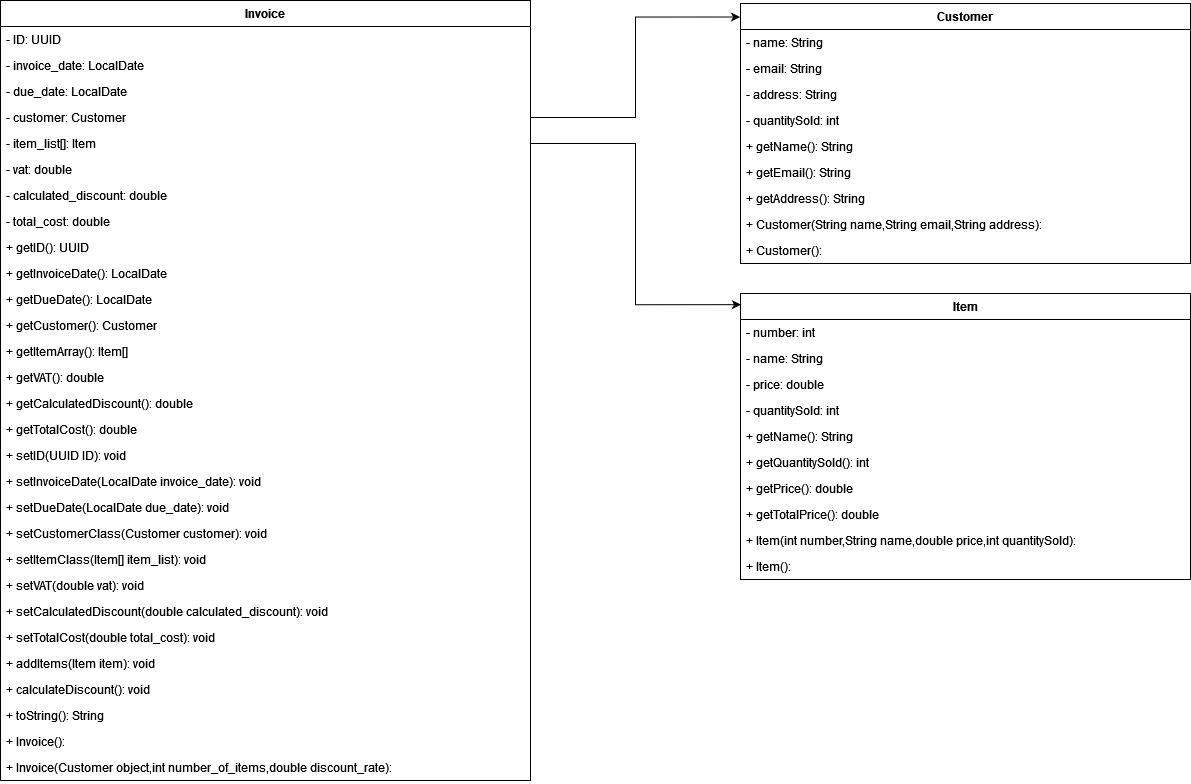

The diagram above was exported from draw.io. Its source (the exported page's mxGraphModel, read from the mxfile embedded in the PNG):
<mxGraphModel dx="1615" dy="815" grid="1" gridSize="10" guides="1" tooltips="1" connect="1" arrows="1" fold="1" page="1" pageScale="1" pageWidth="850" pageHeight="1100" math="0" shadow="0">
  <root>
    <mxCell id="0" />
    <mxCell id="1" parent="0" />
    <mxCell id="mQzYUhQKghirWD6_iuNc-14" value="Invoice" style="swimlane;fontStyle=1;align=center;verticalAlign=top;childLayout=stackLayout;horizontal=1;startSize=26;horizontalStack=0;resizeParent=1;resizeParentMax=0;resizeLast=0;collapsible=1;marginBottom=0;whiteSpace=wrap;html=1;" vertex="1" parent="1">
      <mxGeometry x="190" y="400" width="530" height="780" as="geometry" />
    </mxCell>
    <mxCell id="mQzYUhQKghirWD6_iuNc-15" value="- ID: UUID" style="text;strokeColor=none;fillColor=none;align=left;verticalAlign=top;spacingLeft=4;spacingRight=4;overflow=hidden;rotatable=0;points=[[0,0.5],[1,0.5]];portConstraint=eastwest;whiteSpace=wrap;html=1;" vertex="1" parent="mQzYUhQKghirWD6_iuNc-14">
      <mxGeometry y="26" width="530" height="26" as="geometry" />
    </mxCell>
    <mxCell id="mQzYUhQKghirWD6_iuNc-16" value="- invoice_date: LocalDate" style="text;strokeColor=none;fillColor=none;align=left;verticalAlign=top;spacingLeft=4;spacingRight=4;overflow=hidden;rotatable=0;points=[[0,0.5],[1,0.5]];portConstraint=eastwest;whiteSpace=wrap;html=1;" vertex="1" parent="mQzYUhQKghirWD6_iuNc-14">
      <mxGeometry y="52" width="530" height="26" as="geometry" />
    </mxCell>
    <mxCell id="mQzYUhQKghirWD6_iuNc-17" value="- due_date: LocalDate" style="text;strokeColor=none;fillColor=none;align=left;verticalAlign=top;spacingLeft=4;spacingRight=4;overflow=hidden;rotatable=0;points=[[0,0.5],[1,0.5]];portConstraint=eastwest;whiteSpace=wrap;html=1;" vertex="1" parent="mQzYUhQKghirWD6_iuNc-14">
      <mxGeometry y="78" width="530" height="26" as="geometry" />
    </mxCell>
    <mxCell id="mQzYUhQKghirWD6_iuNc-18" value="- customer: Customer" style="text;strokeColor=none;fillColor=none;align=left;verticalAlign=top;spacingLeft=4;spacingRight=4;overflow=hidden;rotatable=0;points=[[0,0.5],[1,0.5]];portConstraint=eastwest;whiteSpace=wrap;html=1;" vertex="1" parent="mQzYUhQKghirWD6_iuNc-14">
      <mxGeometry y="104" width="530" height="26" as="geometry" />
    </mxCell>
    <mxCell id="mQzYUhQKghirWD6_iuNc-19" value="- item_list[]: Item" style="text;strokeColor=none;fillColor=none;align=left;verticalAlign=top;spacingLeft=4;spacingRight=4;overflow=hidden;rotatable=0;points=[[0,0.5],[1,0.5]];portConstraint=eastwest;whiteSpace=wrap;html=1;" vertex="1" parent="mQzYUhQKghirWD6_iuNc-14">
      <mxGeometry y="130" width="530" height="26" as="geometry" />
    </mxCell>
    <mxCell id="mQzYUhQKghirWD6_iuNc-20" value="- vat: double" style="text;strokeColor=none;fillColor=none;align=left;verticalAlign=top;spacingLeft=4;spacingRight=4;overflow=hidden;rotatable=0;points=[[0,0.5],[1,0.5]];portConstraint=eastwest;whiteSpace=wrap;html=1;" vertex="1" parent="mQzYUhQKghirWD6_iuNc-14">
      <mxGeometry y="156" width="530" height="26" as="geometry" />
    </mxCell>
    <mxCell id="mQzYUhQKghirWD6_iuNc-21" value="- calculated_discount: double" style="text;strokeColor=none;fillColor=none;align=left;verticalAlign=top;spacingLeft=4;spacingRight=4;overflow=hidden;rotatable=0;points=[[0,0.5],[1,0.5]];portConstraint=eastwest;whiteSpace=wrap;html=1;" vertex="1" parent="mQzYUhQKghirWD6_iuNc-14">
      <mxGeometry y="182" width="530" height="26" as="geometry" />
    </mxCell>
    <mxCell id="mQzYUhQKghirWD6_iuNc-22" value="- total_cost: double" style="text;strokeColor=none;fillColor=none;align=left;verticalAlign=top;spacingLeft=4;spacingRight=4;overflow=hidden;rotatable=0;points=[[0,0.5],[1,0.5]];portConstraint=eastwest;whiteSpace=wrap;html=1;" vertex="1" parent="mQzYUhQKghirWD6_iuNc-14">
      <mxGeometry y="208" width="530" height="26" as="geometry" />
    </mxCell>
    <mxCell id="mQzYUhQKghirWD6_iuNc-23" value="+ getID(): UUID" style="text;strokeColor=none;fillColor=none;align=left;verticalAlign=top;spacingLeft=4;spacingRight=4;overflow=hidden;rotatable=0;points=[[0,0.5],[1,0.5]];portConstraint=eastwest;whiteSpace=wrap;html=1;" vertex="1" parent="mQzYUhQKghirWD6_iuNc-14">
      <mxGeometry y="234" width="530" height="26" as="geometry" />
    </mxCell>
    <mxCell id="mQzYUhQKghirWD6_iuNc-24" value="+ getInvoiceDate(): LocalDate" style="text;strokeColor=none;fillColor=none;align=left;verticalAlign=top;spacingLeft=4;spacingRight=4;overflow=hidden;rotatable=0;points=[[0,0.5],[1,0.5]];portConstraint=eastwest;whiteSpace=wrap;html=1;" vertex="1" parent="mQzYUhQKghirWD6_iuNc-14">
      <mxGeometry y="260" width="530" height="26" as="geometry" />
    </mxCell>
    <mxCell id="mQzYUhQKghirWD6_iuNc-25" value="+ getDueDate(): LocalDate" style="text;strokeColor=none;fillColor=none;align=left;verticalAlign=top;spacingLeft=4;spacingRight=4;overflow=hidden;rotatable=0;points=[[0,0.5],[1,0.5]];portConstraint=eastwest;whiteSpace=wrap;html=1;" vertex="1" parent="mQzYUhQKghirWD6_iuNc-14">
      <mxGeometry y="286" width="530" height="26" as="geometry" />
    </mxCell>
    <mxCell id="mQzYUhQKghirWD6_iuNc-26" value="+ getCustomer(): Customer" style="text;strokeColor=none;fillColor=none;align=left;verticalAlign=top;spacingLeft=4;spacingRight=4;overflow=hidden;rotatable=0;points=[[0,0.5],[1,0.5]];portConstraint=eastwest;whiteSpace=wrap;html=1;" vertex="1" parent="mQzYUhQKghirWD6_iuNc-14">
      <mxGeometry y="312" width="530" height="26" as="geometry" />
    </mxCell>
    <mxCell id="mQzYUhQKghirWD6_iuNc-27" value="+ getItemArray(): Item[]" style="text;strokeColor=none;fillColor=none;align=left;verticalAlign=top;spacingLeft=4;spacingRight=4;overflow=hidden;rotatable=0;points=[[0,0.5],[1,0.5]];portConstraint=eastwest;whiteSpace=wrap;html=1;" vertex="1" parent="mQzYUhQKghirWD6_iuNc-14">
      <mxGeometry y="338" width="530" height="26" as="geometry" />
    </mxCell>
    <mxCell id="mQzYUhQKghirWD6_iuNc-28" value="+ getVAT(): double" style="text;strokeColor=none;fillColor=none;align=left;verticalAlign=top;spacingLeft=4;spacingRight=4;overflow=hidden;rotatable=0;points=[[0,0.5],[1,0.5]];portConstraint=eastwest;whiteSpace=wrap;html=1;" vertex="1" parent="mQzYUhQKghirWD6_iuNc-14">
      <mxGeometry y="364" width="530" height="26" as="geometry" />
    </mxCell>
    <mxCell id="mQzYUhQKghirWD6_iuNc-29" value="+ getCalculatedDiscount(): double" style="text;strokeColor=none;fillColor=none;align=left;verticalAlign=top;spacingLeft=4;spacingRight=4;overflow=hidden;rotatable=0;points=[[0,0.5],[1,0.5]];portConstraint=eastwest;whiteSpace=wrap;html=1;" vertex="1" parent="mQzYUhQKghirWD6_iuNc-14">
      <mxGeometry y="390" width="530" height="26" as="geometry" />
    </mxCell>
    <mxCell id="mQzYUhQKghirWD6_iuNc-30" value="+ getTotalCost(): double" style="text;strokeColor=none;fillColor=none;align=left;verticalAlign=top;spacingLeft=4;spacingRight=4;overflow=hidden;rotatable=0;points=[[0,0.5],[1,0.5]];portConstraint=eastwest;whiteSpace=wrap;html=1;" vertex="1" parent="mQzYUhQKghirWD6_iuNc-14">
      <mxGeometry y="416" width="530" height="26" as="geometry" />
    </mxCell>
    <mxCell id="mQzYUhQKghirWD6_iuNc-31" value="+ setID(UUID ID): void" style="text;strokeColor=none;fillColor=none;align=left;verticalAlign=top;spacingLeft=4;spacingRight=4;overflow=hidden;rotatable=0;points=[[0,0.5],[1,0.5]];portConstraint=eastwest;whiteSpace=wrap;html=1;" vertex="1" parent="mQzYUhQKghirWD6_iuNc-14">
      <mxGeometry y="442" width="530" height="26" as="geometry" />
    </mxCell>
    <mxCell id="mQzYUhQKghirWD6_iuNc-32" value="+ setInvoiceDate(LocalDate invoice_date): void" style="text;strokeColor=none;fillColor=none;align=left;verticalAlign=top;spacingLeft=4;spacingRight=4;overflow=hidden;rotatable=0;points=[[0,0.5],[1,0.5]];portConstraint=eastwest;whiteSpace=wrap;html=1;" vertex="1" parent="mQzYUhQKghirWD6_iuNc-14">
      <mxGeometry y="468" width="530" height="26" as="geometry" />
    </mxCell>
    <mxCell id="mQzYUhQKghirWD6_iuNc-33" value="+ setDueDate(LocalDate due_date): void" style="text;strokeColor=none;fillColor=none;align=left;verticalAlign=top;spacingLeft=4;spacingRight=4;overflow=hidden;rotatable=0;points=[[0,0.5],[1,0.5]];portConstraint=eastwest;whiteSpace=wrap;html=1;" vertex="1" parent="mQzYUhQKghirWD6_iuNc-14">
      <mxGeometry y="494" width="530" height="26" as="geometry" />
    </mxCell>
    <mxCell id="mQzYUhQKghirWD6_iuNc-34" value="+ setCustomerClass(Customer customer): void" style="text;strokeColor=none;fillColor=none;align=left;verticalAlign=top;spacingLeft=4;spacingRight=4;overflow=hidden;rotatable=0;points=[[0,0.5],[1,0.5]];portConstraint=eastwest;whiteSpace=wrap;html=1;" vertex="1" parent="mQzYUhQKghirWD6_iuNc-14">
      <mxGeometry y="520" width="530" height="26" as="geometry" />
    </mxCell>
    <mxCell id="mQzYUhQKghirWD6_iuNc-35" value="+ setItemClass(Item[] item_list): void" style="text;strokeColor=none;fillColor=none;align=left;verticalAlign=top;spacingLeft=4;spacingRight=4;overflow=hidden;rotatable=0;points=[[0,0.5],[1,0.5]];portConstraint=eastwest;whiteSpace=wrap;html=1;" vertex="1" parent="mQzYUhQKghirWD6_iuNc-14">
      <mxGeometry y="546" width="530" height="26" as="geometry" />
    </mxCell>
    <mxCell id="mQzYUhQKghirWD6_iuNc-36" value="+ setVAT(double vat): void" style="text;strokeColor=none;fillColor=none;align=left;verticalAlign=top;spacingLeft=4;spacingRight=4;overflow=hidden;rotatable=0;points=[[0,0.5],[1,0.5]];portConstraint=eastwest;whiteSpace=wrap;html=1;" vertex="1" parent="mQzYUhQKghirWD6_iuNc-14">
      <mxGeometry y="572" width="530" height="26" as="geometry" />
    </mxCell>
    <mxCell id="mQzYUhQKghirWD6_iuNc-37" value="+ setCalculatedDiscount(double calculated_discount): void" style="text;strokeColor=none;fillColor=none;align=left;verticalAlign=top;spacingLeft=4;spacingRight=4;overflow=hidden;rotatable=0;points=[[0,0.5],[1,0.5]];portConstraint=eastwest;whiteSpace=wrap;html=1;" vertex="1" parent="mQzYUhQKghirWD6_iuNc-14">
      <mxGeometry y="598" width="530" height="26" as="geometry" />
    </mxCell>
    <mxCell id="mQzYUhQKghirWD6_iuNc-38" value="+ setTotalCost(double total_cost): void" style="text;strokeColor=none;fillColor=none;align=left;verticalAlign=top;spacingLeft=4;spacingRight=4;overflow=hidden;rotatable=0;points=[[0,0.5],[1,0.5]];portConstraint=eastwest;whiteSpace=wrap;html=1;" vertex="1" parent="mQzYUhQKghirWD6_iuNc-14">
      <mxGeometry y="624" width="530" height="26" as="geometry" />
    </mxCell>
    <mxCell id="mQzYUhQKghirWD6_iuNc-39" value="+ addItems(Item item): void" style="text;strokeColor=none;fillColor=none;align=left;verticalAlign=top;spacingLeft=4;spacingRight=4;overflow=hidden;rotatable=0;points=[[0,0.5],[1,0.5]];portConstraint=eastwest;whiteSpace=wrap;html=1;" vertex="1" parent="mQzYUhQKghirWD6_iuNc-14">
      <mxGeometry y="650" width="530" height="26" as="geometry" />
    </mxCell>
    <mxCell id="mQzYUhQKghirWD6_iuNc-40" value="+ calculateDiscount(): void" style="text;strokeColor=none;fillColor=none;align=left;verticalAlign=top;spacingLeft=4;spacingRight=4;overflow=hidden;rotatable=0;points=[[0,0.5],[1,0.5]];portConstraint=eastwest;whiteSpace=wrap;html=1;" vertex="1" parent="mQzYUhQKghirWD6_iuNc-14">
      <mxGeometry y="676" width="530" height="26" as="geometry" />
    </mxCell>
    <mxCell id="mQzYUhQKghirWD6_iuNc-41" value="+ toString(): String" style="text;strokeColor=none;fillColor=none;align=left;verticalAlign=top;spacingLeft=4;spacingRight=4;overflow=hidden;rotatable=0;points=[[0,0.5],[1,0.5]];portConstraint=eastwest;whiteSpace=wrap;html=1;" vertex="1" parent="mQzYUhQKghirWD6_iuNc-14">
      <mxGeometry y="702" width="530" height="26" as="geometry" />
    </mxCell>
    <mxCell id="mQzYUhQKghirWD6_iuNc-42" value="+ Invoice(): " style="text;strokeColor=none;fillColor=none;align=left;verticalAlign=top;spacingLeft=4;spacingRight=4;overflow=hidden;rotatable=0;points=[[0,0.5],[1,0.5]];portConstraint=eastwest;whiteSpace=wrap;html=1;" vertex="1" parent="mQzYUhQKghirWD6_iuNc-14">
      <mxGeometry y="728" width="530" height="26" as="geometry" />
    </mxCell>
    <mxCell id="mQzYUhQKghirWD6_iuNc-43" value="+ Invoice(Customer object,int number_of_items,double discount_rate): " style="text;strokeColor=none;fillColor=none;align=left;verticalAlign=top;spacingLeft=4;spacingRight=4;overflow=hidden;rotatable=0;points=[[0,0.5],[1,0.5]];portConstraint=eastwest;whiteSpace=wrap;html=1;" vertex="1" parent="mQzYUhQKghirWD6_iuNc-14">
      <mxGeometry y="754" width="530" height="26" as="geometry" />
    </mxCell>
    <mxCell id="mQzYUhQKghirWD6_iuNc-46" value="Item" style="swimlane;fontStyle=1;align=center;verticalAlign=top;childLayout=stackLayout;horizontal=1;startSize=26;horizontalStack=0;resizeParent=1;resizeParentMax=0;resizeLast=0;collapsible=1;marginBottom=0;whiteSpace=wrap;html=1;" vertex="1" parent="1">
      <mxGeometry x="930" y="693" width="450" height="286" as="geometry" />
    </mxCell>
    <mxCell id="mQzYUhQKghirWD6_iuNc-47" value="- number: int" style="text;strokeColor=none;fillColor=none;align=left;verticalAlign=top;spacingLeft=4;spacingRight=4;overflow=hidden;rotatable=0;points=[[0,0.5],[1,0.5]];portConstraint=eastwest;whiteSpace=wrap;html=1;" vertex="1" parent="mQzYUhQKghirWD6_iuNc-46">
      <mxGeometry y="26" width="450" height="26" as="geometry" />
    </mxCell>
    <mxCell id="mQzYUhQKghirWD6_iuNc-48" value="- name: String" style="text;strokeColor=none;fillColor=none;align=left;verticalAlign=top;spacingLeft=4;spacingRight=4;overflow=hidden;rotatable=0;points=[[0,0.5],[1,0.5]];portConstraint=eastwest;whiteSpace=wrap;html=1;" vertex="1" parent="mQzYUhQKghirWD6_iuNc-46">
      <mxGeometry y="52" width="450" height="26" as="geometry" />
    </mxCell>
    <mxCell id="mQzYUhQKghirWD6_iuNc-49" value="- price: double" style="text;strokeColor=none;fillColor=none;align=left;verticalAlign=top;spacingLeft=4;spacingRight=4;overflow=hidden;rotatable=0;points=[[0,0.5],[1,0.5]];portConstraint=eastwest;whiteSpace=wrap;html=1;" vertex="1" parent="mQzYUhQKghirWD6_iuNc-46">
      <mxGeometry y="78" width="450" height="26" as="geometry" />
    </mxCell>
    <mxCell id="mQzYUhQKghirWD6_iuNc-50" value="- quantitySold: int" style="text;strokeColor=none;fillColor=none;align=left;verticalAlign=top;spacingLeft=4;spacingRight=4;overflow=hidden;rotatable=0;points=[[0,0.5],[1,0.5]];portConstraint=eastwest;whiteSpace=wrap;html=1;" vertex="1" parent="mQzYUhQKghirWD6_iuNc-46">
      <mxGeometry y="104" width="450" height="26" as="geometry" />
    </mxCell>
    <mxCell id="mQzYUhQKghirWD6_iuNc-51" value="+ getName(): String" style="text;strokeColor=none;fillColor=none;align=left;verticalAlign=top;spacingLeft=4;spacingRight=4;overflow=hidden;rotatable=0;points=[[0,0.5],[1,0.5]];portConstraint=eastwest;whiteSpace=wrap;html=1;" vertex="1" parent="mQzYUhQKghirWD6_iuNc-46">
      <mxGeometry y="130" width="450" height="26" as="geometry" />
    </mxCell>
    <mxCell id="mQzYUhQKghirWD6_iuNc-52" value="+ getQuantitySold(): int" style="text;strokeColor=none;fillColor=none;align=left;verticalAlign=top;spacingLeft=4;spacingRight=4;overflow=hidden;rotatable=0;points=[[0,0.5],[1,0.5]];portConstraint=eastwest;whiteSpace=wrap;html=1;" vertex="1" parent="mQzYUhQKghirWD6_iuNc-46">
      <mxGeometry y="156" width="450" height="26" as="geometry" />
    </mxCell>
    <mxCell id="mQzYUhQKghirWD6_iuNc-53" value="+ getPrice(): double" style="text;strokeColor=none;fillColor=none;align=left;verticalAlign=top;spacingLeft=4;spacingRight=4;overflow=hidden;rotatable=0;points=[[0,0.5],[1,0.5]];portConstraint=eastwest;whiteSpace=wrap;html=1;" vertex="1" parent="mQzYUhQKghirWD6_iuNc-46">
      <mxGeometry y="182" width="450" height="26" as="geometry" />
    </mxCell>
    <mxCell id="mQzYUhQKghirWD6_iuNc-54" value="+ getTotalPrice(): double" style="text;strokeColor=none;fillColor=none;align=left;verticalAlign=top;spacingLeft=4;spacingRight=4;overflow=hidden;rotatable=0;points=[[0,0.5],[1,0.5]];portConstraint=eastwest;whiteSpace=wrap;html=1;" vertex="1" parent="mQzYUhQKghirWD6_iuNc-46">
      <mxGeometry y="208" width="450" height="26" as="geometry" />
    </mxCell>
    <mxCell id="mQzYUhQKghirWD6_iuNc-55" value="+ Item(int number,String name,double price,int quantitySold): " style="text;strokeColor=none;fillColor=none;align=left;verticalAlign=top;spacingLeft=4;spacingRight=4;overflow=hidden;rotatable=0;points=[[0,0.5],[1,0.5]];portConstraint=eastwest;whiteSpace=wrap;html=1;" vertex="1" parent="mQzYUhQKghirWD6_iuNc-46">
      <mxGeometry y="234" width="450" height="26" as="geometry" />
    </mxCell>
    <mxCell id="mQzYUhQKghirWD6_iuNc-56" value="+ Item(): " style="text;strokeColor=none;fillColor=none;align=left;verticalAlign=top;spacingLeft=4;spacingRight=4;overflow=hidden;rotatable=0;points=[[0,0.5],[1,0.5]];portConstraint=eastwest;whiteSpace=wrap;html=1;" vertex="1" parent="mQzYUhQKghirWD6_iuNc-46">
      <mxGeometry y="260" width="450" height="26" as="geometry" />
    </mxCell>
    <mxCell id="mQzYUhQKghirWD6_iuNc-58" value="Customer" style="swimlane;fontStyle=1;align=center;verticalAlign=top;childLayout=stackLayout;horizontal=1;startSize=26;horizontalStack=0;resizeParent=1;resizeParentMax=0;resizeLast=0;collapsible=1;marginBottom=0;whiteSpace=wrap;html=1;" vertex="1" parent="1">
      <mxGeometry x="930" y="403" width="450" height="260" as="geometry" />
    </mxCell>
    <mxCell id="mQzYUhQKghirWD6_iuNc-59" value="- name: String" style="text;strokeColor=none;fillColor=none;align=left;verticalAlign=top;spacingLeft=4;spacingRight=4;overflow=hidden;rotatable=0;points=[[0,0.5],[1,0.5]];portConstraint=eastwest;whiteSpace=wrap;html=1;" vertex="1" parent="mQzYUhQKghirWD6_iuNc-58">
      <mxGeometry y="26" width="450" height="26" as="geometry" />
    </mxCell>
    <mxCell id="mQzYUhQKghirWD6_iuNc-60" value="- email: String" style="text;strokeColor=none;fillColor=none;align=left;verticalAlign=top;spacingLeft=4;spacingRight=4;overflow=hidden;rotatable=0;points=[[0,0.5],[1,0.5]];portConstraint=eastwest;whiteSpace=wrap;html=1;" vertex="1" parent="mQzYUhQKghirWD6_iuNc-58">
      <mxGeometry y="52" width="450" height="26" as="geometry" />
    </mxCell>
    <mxCell id="mQzYUhQKghirWD6_iuNc-61" value="- address: String" style="text;strokeColor=none;fillColor=none;align=left;verticalAlign=top;spacingLeft=4;spacingRight=4;overflow=hidden;rotatable=0;points=[[0,0.5],[1,0.5]];portConstraint=eastwest;whiteSpace=wrap;html=1;" vertex="1" parent="mQzYUhQKghirWD6_iuNc-58">
      <mxGeometry y="78" width="450" height="26" as="geometry" />
    </mxCell>
    <mxCell id="mQzYUhQKghirWD6_iuNc-62" value="- quantitySold: int" style="text;strokeColor=none;fillColor=none;align=left;verticalAlign=top;spacingLeft=4;spacingRight=4;overflow=hidden;rotatable=0;points=[[0,0.5],[1,0.5]];portConstraint=eastwest;whiteSpace=wrap;html=1;" vertex="1" parent="mQzYUhQKghirWD6_iuNc-58">
      <mxGeometry y="104" width="450" height="26" as="geometry" />
    </mxCell>
    <mxCell id="mQzYUhQKghirWD6_iuNc-63" value="+ getName(): String" style="text;strokeColor=none;fillColor=none;align=left;verticalAlign=top;spacingLeft=4;spacingRight=4;overflow=hidden;rotatable=0;points=[[0,0.5],[1,0.5]];portConstraint=eastwest;whiteSpace=wrap;html=1;" vertex="1" parent="mQzYUhQKghirWD6_iuNc-58">
      <mxGeometry y="130" width="450" height="26" as="geometry" />
    </mxCell>
    <mxCell id="mQzYUhQKghirWD6_iuNc-64" value="+ getEmail(): String" style="text;strokeColor=none;fillColor=none;align=left;verticalAlign=top;spacingLeft=4;spacingRight=4;overflow=hidden;rotatable=0;points=[[0,0.5],[1,0.5]];portConstraint=eastwest;whiteSpace=wrap;html=1;" vertex="1" parent="mQzYUhQKghirWD6_iuNc-58">
      <mxGeometry y="156" width="450" height="26" as="geometry" />
    </mxCell>
    <mxCell id="mQzYUhQKghirWD6_iuNc-65" value="+ getAddress(): String" style="text;strokeColor=none;fillColor=none;align=left;verticalAlign=top;spacingLeft=4;spacingRight=4;overflow=hidden;rotatable=0;points=[[0,0.5],[1,0.5]];portConstraint=eastwest;whiteSpace=wrap;html=1;" vertex="1" parent="mQzYUhQKghirWD6_iuNc-58">
      <mxGeometry y="182" width="450" height="26" as="geometry" />
    </mxCell>
    <mxCell id="mQzYUhQKghirWD6_iuNc-67" value="+ Customer(String name,String email,String address):" style="text;strokeColor=none;fillColor=none;align=left;verticalAlign=top;spacingLeft=4;spacingRight=4;overflow=hidden;rotatable=0;points=[[0,0.5],[1,0.5]];portConstraint=eastwest;whiteSpace=wrap;html=1;" vertex="1" parent="mQzYUhQKghirWD6_iuNc-58">
      <mxGeometry y="208" width="450" height="26" as="geometry" />
    </mxCell>
    <mxCell id="mQzYUhQKghirWD6_iuNc-68" value="+ Customer():" style="text;strokeColor=none;fillColor=none;align=left;verticalAlign=top;spacingLeft=4;spacingRight=4;overflow=hidden;rotatable=0;points=[[0,0.5],[1,0.5]];portConstraint=eastwest;whiteSpace=wrap;html=1;" vertex="1" parent="mQzYUhQKghirWD6_iuNc-58">
      <mxGeometry y="234" width="450" height="26" as="geometry" />
    </mxCell>
    <mxCell id="mQzYUhQKghirWD6_iuNc-73" style="edgeStyle=orthogonalEdgeStyle;rounded=0;orthogonalLoop=1;jettySize=auto;html=1;exitX=1;exitY=0.5;exitDx=0;exitDy=0;entryX=-0.001;entryY=0.052;entryDx=0;entryDy=0;entryPerimeter=0;" edge="1" parent="1" source="mQzYUhQKghirWD6_iuNc-18" target="mQzYUhQKghirWD6_iuNc-58">
      <mxGeometry relative="1" as="geometry" />
    </mxCell>
    <mxCell id="mQzYUhQKghirWD6_iuNc-74" style="edgeStyle=orthogonalEdgeStyle;rounded=0;orthogonalLoop=1;jettySize=auto;html=1;exitX=1;exitY=0.5;exitDx=0;exitDy=0;entryX=0.001;entryY=0.039;entryDx=0;entryDy=0;entryPerimeter=0;" edge="1" parent="1" source="mQzYUhQKghirWD6_iuNc-19" target="mQzYUhQKghirWD6_iuNc-46">
      <mxGeometry relative="1" as="geometry" />
    </mxCell>
  </root>
</mxGraphModel>